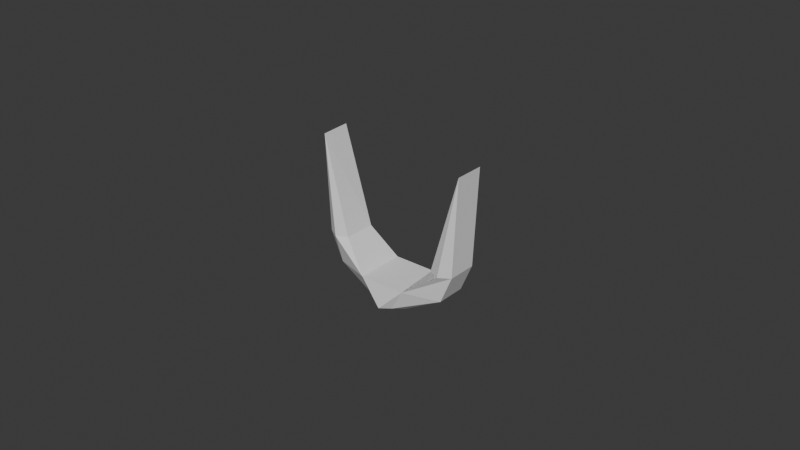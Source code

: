 # Source: Alle_stave.blend  (saved by Blender 4.1.24; exported with 4.5.12 LTS)
import bpy
from mathutils import Matrix  # noqa: F401  (used for matrix-valued properties, if any)

bpy.ops.wm.read_factory_settings(use_empty=True)
scene = bpy.context.scene
scene.name = 'coral horn tingest'

# ---- collections
col_collection_003 = bpy.data.collections.new('Collection.003'); scene.collection.children.link(col_collection_003)

# ---- world
world_world_003 = bpy.data.worlds.new('World.003'); scene.world = world_world_003
world_world_003.use_nodes = True; world_world_003.node_tree.nodes.clear()
_N = world_world_003.node_tree.nodes; _L = world_world_003.node_tree.links
n0 = _N.new('ShaderNodeOutputWorld'); n0.name = 'World Output'; n0.location = (300, 300)
n1 = _N.new('ShaderNodeBackground'); n1.name = 'Background'; n1.location = (10, 300)
n1.inputs[0].default_value = (0.05088, 0.05088, 0.05088, 1.0)
_L.new(n1.outputs[0], n0.inputs[0])
n0.is_active_output = True
world_world_003.color = (0.05088, 0.05088, 0.05088)
world_world_003.use_sun_shadow = False
world_world_003.sun_shadow_jitter_overblur = 0.0

# ---- meshes
me_icosphere_001 = bpy.data.meshes.new('Icosphere.001')
me_icosphere_001.from_pydata([(0.000169, 0.009657, 0.6565), (-0.01867, 0.0068, 0.6639), (-0.006648, 0.005536, 0.6565), (0.00598, 0.004209, 0.6565), (0.004975, -0.00536, 0.6565), (0.0179, -0.006718, 0.6639), (-0.001842, -0.009481, 0.6565), (-0.007654, -0.004033, 0.6565), (-0.01968, -0.002769, 0.6639), (0.0189, 0.00285, 0.6639), (-0.007461, 0.008955, 0.6639), (-0.00324, 0.007596, 0.6565), (0.007482, 0.007349, 0.6639), (0.003075, 0.006933, 0.6565), (0.001566, -0.00742, 0.6565), (0.005791, -0.008744, 0.6639), (-0.004748, -0.006757, 0.6565), (-0.00916, -0.007208, 0.6639), (0.0242, 0.002294, 0.7045), (0.0232, -0.007275, 0.7045), (-0.02487, 0.007451, 0.7045), (-0.0239, -0.002325, 0.6732), (-0.01696, -0.003494, 0.6732), (-0.0229, 0.007244, 0.6732), (-0.01586, 0.006944, 0.6732), (0.02267, 0.002455, 0.6729), (0.01576, 0.003897, 0.6729), (0.02166, -0.007114, 0.6729), (0.01461, -0.00709, 0.6729), (0.01794, -0.008979, 0.6729), (0.01939, 0.00487, 0.6729), (-0.02537, -0.00239, 0.7045), (-0.0192, 0.008788, 0.6732), (-0.02063, -0.004786, 0.6732)], [(5, 29), (1, 32)], [(12, 13, 3, 9), (10, 11, 0), (9, 3, 4, 5), (15, 14, 6), (17, 16, 7, 8), (8, 7, 2, 1), (21, 23, 20, 31), (1, 2, 11, 10), (0, 13, 12), (5, 4, 14, 15), (6, 16, 17), (33, 21, 31), (32, 24, 20), (24, 22, 31, 20), (30, 25, 18), (25, 27, 19, 18), (29, 28, 19), (28, 26, 18, 19), (10, 17, 22, 24), (1, 10, 24, 32, 23), (17, 8, 21, 33, 22), (8, 1, 23, 21), (15, 12, 26, 28), (12, 9, 25, 30, 26), (9, 5, 27, 25), (17, 10, 0, 12, 15, 6), (27, 29, 19), (26, 30, 18), (23, 32, 20), (22, 33, 31), (5, 15, 28, 29, 27), (10, 17, 15, 12), (6, 15, 17), (12, 0, 10), (33, 17, 22), (15, 29, 28), (10, 32, 24), (30, 12, 26), (9, 12, 30), (8, 17, 33)])
_uv = me_icosphere_001.uv_layers.new(name='UVMap')
_uv.uv.foreach_set('vector', [0.4988, 0.7926, 0.4584, 0.8602, 0.415, 0.8355, 0.4944, 0.7913, 0.5067, 0.791, 0.5448, 0.86, 0.5032, 0.794, 0.4944, 0.7913, 0.415, 0.8355, 0.415, 0.7351, 0.4924, 0.7827, 0.4961, 0.78, 0.4578, 0.7108, 0.4997, 0.7772, 0.5042, 0.7783, 0.5442, 0.7109, 0.5879, 0.7353, 0.5086, 0.7794, 0.5086, 0.7794, 0.5879, 0.7353, 0.5879, 0.8351, 0.5102, 0.788, 0.5085, 0.7801, 0.5102, 0.788, 0.5102, 0.788, 0.5086, 0.7794, 0.5102, 0.788, 0.5879, 0.8351, 0.5448, 0.86, 0.5067, 0.791, 0.5018, 0.8849, 0.4584, 0.8602, 0.4988, 0.7926, 0.4924, 0.7827, 0.415, 0.7351, 0.4578, 0.7108, 0.4961, 0.78, 0.5005, 0.6865, 0.5442, 0.7109, 0.5042, 0.7783, 0.5067, 0.78, 0.5085, 0.7801, 0.5067, 0.7804, 0.5085, 0.7886, 0.5068, 0.7892, 0.5085, 0.7886, 0.5068, 0.7892, 0.5049, 0.7799, 0.5049, 0.7799, 0.5068, 0.7892, 0.4963, 0.791, 0.4945, 0.7907, 0.4963, 0.7907, 0.4945, 0.7907, 0.4924, 0.7827, 0.4924, 0.7827, 0.4944, 0.7913, 0.4942, 0.7821, 0.496, 0.7815, 0.4942, 0.7821, 0.496, 0.7815, 0.4981, 0.7912, 0.4981, 0.7912, 0.496, 0.7815, 0.5068, 0.7892, 0.5049, 0.7799, 0.5049, 0.7799, 0.5068, 0.7892, 0.5102, 0.788, 0.5068, 0.7892, 0.5068, 0.7892, 0.5085, 0.7886, 0.5102, 0.788, 0.5049, 0.7799, 0.5084, 0.7808, 0.5085, 0.7801, 0.5067, 0.78, 0.5049, 0.7799, 0.5086, 0.7794, 0.5102, 0.788, 0.5102, 0.788, 0.5085, 0.7801, 0.496, 0.7815, 0.4981, 0.7912, 0.4981, 0.7912, 0.496, 0.7815, 0.4981, 0.7912, 0.4945, 0.7901, 0.4945, 0.7907, 0.4963, 0.791, 0.4981, 0.7912, 0.4944, 0.7913, 0.4924, 0.7827, 0.4924, 0.7827, 0.4945, 0.7907, 0.504, 0.7797, 0.506, 0.7898, 0.5029, 0.7925, 0.499, 0.7912, 0.4968, 0.7812, 0.5001, 0.7788, 0.4924, 0.7827, 0.4942, 0.7821, 0.4924, 0.7827, 0.4981, 0.7912, 0.4963, 0.791, 0.4981, 0.7912, 0.5102, 0.788, 0.5085, 0.7886, 0.5102, 0.788, 0.5049, 0.7799, 0.5067, 0.78, 0.5049, 0.7799, 0.4924, 0.7827, 0.496, 0.7815, 0.496, 0.7815, 0.4942, 0.7821, 0.4924, 0.7827, 0.5068, 0.7892, 0.5049, 0.7799, 0.496, 0.7815, 0.4981, 0.7912, 0.4997, 0.7772, 0.4961, 0.78, 0.5049, 0.7799, 0.4988, 0.7926, 0.5018, 0.8849, 0.5067, 0.791, 0.5067, 0.78, 0.5049, 0.7799, 0.5049, 0.7799, 0.496, 0.7815, 0.4942, 0.7821, 0.496, 0.7815, 0.5068, 0.7892, 0.5085, 0.7886, 0.5068, 0.7892, 0.4963, 0.791, 0.4981, 0.7912, 0.4981, 0.7912, 0.4944, 0.7913, 0.4988, 0.7926, 0.4963, 0.791, 0.5086, 0.7794, 0.5042, 0.7783, 0.5067, 0.78])
me_icosphere_001.update()

# ---- objects
ob_empty_003 = bpy.data.objects.new('Empty.003', None)
ob_icosphere_001 = bpy.data.objects.new('Icosphere.001', me_icosphere_001)

# ---- transforms, parenting, visibility, modifiers, constraints
ob_empty_003.location = (-1.739, 7.114, 0.1116)
ob_empty_003.rotation_euler = (1.571, 0.0, 0.0)
ob_empty_003.empty_display_type = 'IMAGE'
ob_empty_003.empty_display_size = 5.0
ob_empty_003.use_empty_image_alpha = True
ob_empty_003.color = (1.0, 1.0, 1.0, 0.378)
ob_icosphere_001.location = (0.0, 0.0, 0.0)
ob_icosphere_001.rotation_euler = (0.0, 0.0, 0.1047)

# ---- collection membership
col_collection_003.objects.link(ob_empty_003)
col_collection_003.objects.link(ob_icosphere_001)

# ---- scene / render settings (as saved in the file)
scene.frame_start = 1; scene.frame_end = 250; scene.frame_set(0)
scene.render.engine = 'BLENDER_EEVEE_NEXT'
scene.cycles.sampling_pattern = 'TABULATED_SOBOL'
scene.eevee.ray_tracing_options.trace_max_roughness = 0.0
bpy.context.view_layer.update()

# ---- added for rendering (the .blend has no active camera and no usable light): camera, sun
cam_auto = bpy.data.cameras.new('AutoCamera')
cam_auto.lens = 50.0
cam_auto.sensor_width = 36.0
cam_auto.clip_end = 1000.0
ob_auto_camera = bpy.data.objects.new('AutoCamera', cam_auto)
scene.collection.objects.link(ob_auto_camera)
ob_auto_camera.location = (0.184455, -0.222027, 0.828527)
ob_auto_camera.rotation_euler = (1.09748, -7.21219e-08, 0.694738)
scene.camera = ob_auto_camera
light_auto_sun = bpy.data.lights.new('AutoSun', 'SUN')
light_auto_sun.energy = 3.0
light_auto_sun.angle = 0.0523599
ob_auto_sun = bpy.data.objects.new('AutoSun', light_auto_sun)
scene.collection.objects.link(ob_auto_sun)
ob_auto_sun.rotation_euler = (0.872665, 0.174533, 0.523599)
bpy.context.view_layer.update()
